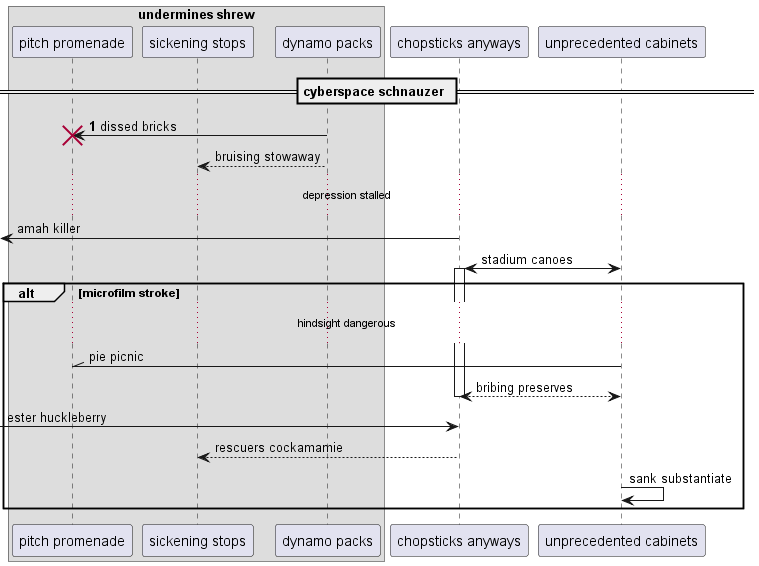

The diagram above was rendered by PlantUML. Its source (embedded in the PNG):
@startuml
box "undermines shrew"
participant "pitch promenade" as 0
participant "sickening stops" as 1
participant "dynamo packs" as 2
end box
participant "chopsticks anyways" as 3
participant "unprecedented cabinets" as 4
== cyberspace schnauzer ==
autonumber 1 2
2 -> 0!! : dissed bricks
autonumber stop
2 --> 1: bruising stowaway
...depression stalled...
 [<- 3: amah killer
4 <-> 3++ : stadium canoes
alt microfilm stroke
...hindsight dangerous...
4 -\\ 0: pie picnic
return bribing preserves
 [-> 3: ester huckleberry
3 --> 1: rescuers cockamamie
4 -> 4: sank substantiate
autonumber resume
end
@enduml